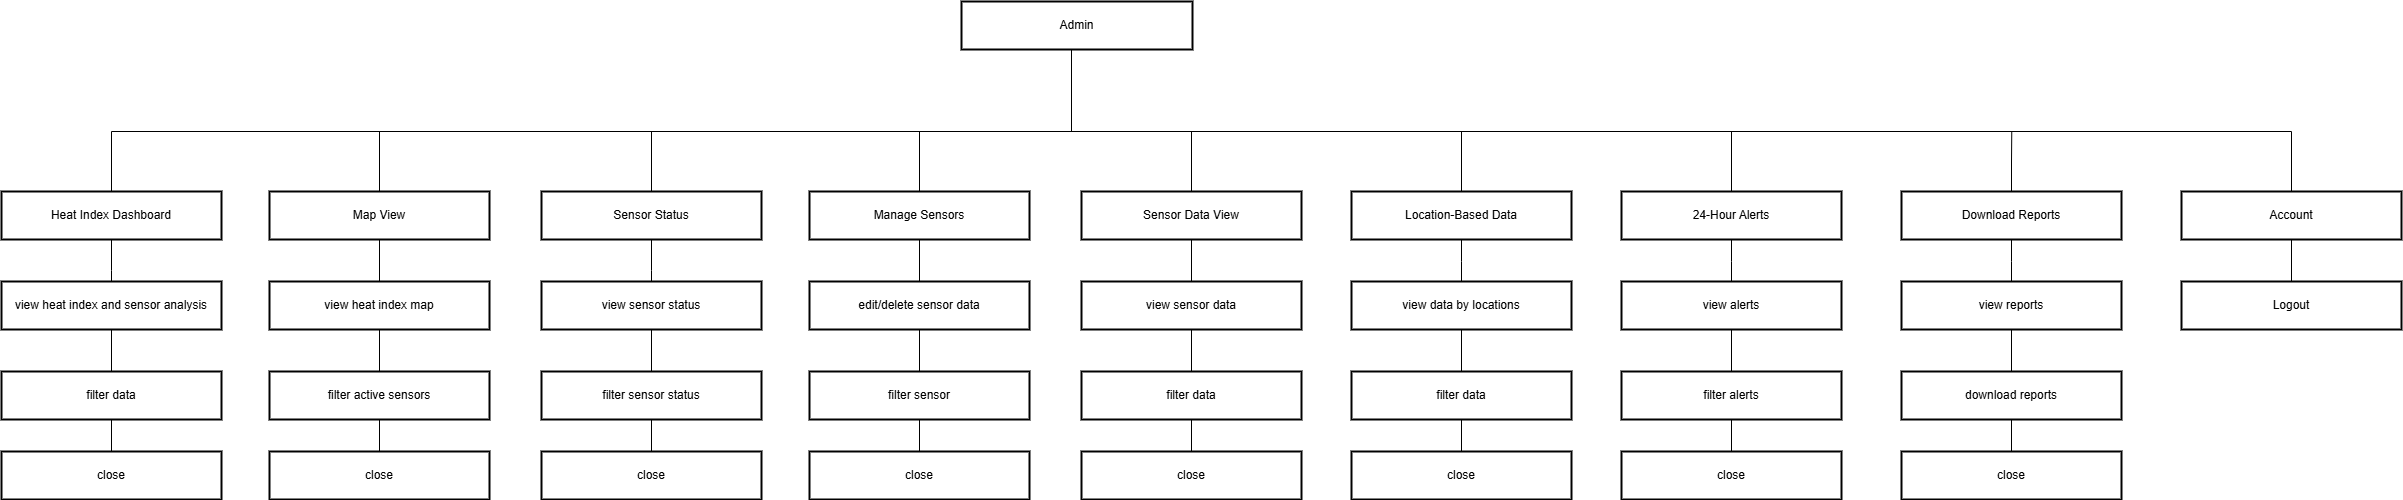

The diagram above was exported from draw.io. Its source (the exported page's mxGraphModel, read from the mxfile embedded in the PNG):
<mxGraphModel dx="3475" dy="1508" grid="1" gridSize="10" guides="1" tooltips="1" connect="1" arrows="1" fold="1" page="1" pageScale="1" pageWidth="850" pageHeight="1100" math="0" shadow="0">
  <root>
    <mxCell id="0" />
    <mxCell id="1" parent="0" />
    <mxCell id="mybQioEERTKs66fqL2Bs-70" style="edgeStyle=orthogonalEdgeStyle;rounded=0;orthogonalLoop=1;jettySize=auto;html=1;endArrow=none;endFill=0;" parent="1" source="mybQioEERTKs66fqL2Bs-53" edge="1">
      <mxGeometry relative="1" as="geometry">
        <mxPoint x="970" y="630" as="targetPoint" />
        <Array as="points">
          <mxPoint x="970" y="630" />
          <mxPoint x="970" y="630" />
        </Array>
      </mxGeometry>
    </mxCell>
    <mxCell id="mybQioEERTKs66fqL2Bs-53" value="Admin" style="whiteSpace=wrap;strokeWidth=2;" parent="1" vertex="1">
      <mxGeometry x="860" y="500" width="231" height="48" as="geometry" />
    </mxCell>
    <mxCell id="mybQioEERTKs66fqL2Bs-72" style="edgeStyle=orthogonalEdgeStyle;rounded=0;orthogonalLoop=1;jettySize=auto;html=1;endArrow=none;endFill=0;" parent="1" source="mybQioEERTKs66fqL2Bs-54" edge="1">
      <mxGeometry relative="1" as="geometry">
        <mxPoint x="10" y="630" as="targetPoint" />
      </mxGeometry>
    </mxCell>
    <mxCell id="mybQioEERTKs66fqL2Bs-77" style="edgeStyle=orthogonalEdgeStyle;rounded=0;orthogonalLoop=1;jettySize=auto;html=1;endArrow=none;endFill=0;" parent="1" source="mybQioEERTKs66fqL2Bs-54" edge="1">
      <mxGeometry relative="1" as="geometry">
        <mxPoint x="10" y="800" as="targetPoint" />
      </mxGeometry>
    </mxCell>
    <mxCell id="mybQioEERTKs66fqL2Bs-54" value="Heat Index Dashboard" style="whiteSpace=wrap;strokeWidth=2;" parent="1" vertex="1">
      <mxGeometry x="-100" y="690" width="220" height="48" as="geometry" />
    </mxCell>
    <mxCell id="mybQioEERTKs66fqL2Bs-76" style="edgeStyle=orthogonalEdgeStyle;rounded=0;orthogonalLoop=1;jettySize=auto;html=1;endArrow=none;endFill=0;" parent="1" source="mybQioEERTKs66fqL2Bs-65" edge="1">
      <mxGeometry relative="1" as="geometry">
        <mxPoint x="278.0000000000002" y="630" as="targetPoint" />
      </mxGeometry>
    </mxCell>
    <mxCell id="mybQioEERTKs66fqL2Bs-85" style="edgeStyle=orthogonalEdgeStyle;rounded=0;orthogonalLoop=1;jettySize=auto;html=1;exitX=0.5;exitY=1;exitDx=0;exitDy=0;entryX=0.5;entryY=0;entryDx=0;entryDy=0;endArrow=none;endFill=0;" parent="1" source="mybQioEERTKs66fqL2Bs-65" target="mybQioEERTKs66fqL2Bs-82" edge="1">
      <mxGeometry relative="1" as="geometry" />
    </mxCell>
    <mxCell id="mybQioEERTKs66fqL2Bs-65" value="Map View" style="whiteSpace=wrap;strokeWidth=2;" parent="1" vertex="1">
      <mxGeometry x="168" y="690" width="220" height="48" as="geometry" />
    </mxCell>
    <mxCell id="mybQioEERTKs66fqL2Bs-75" style="edgeStyle=orthogonalEdgeStyle;rounded=0;orthogonalLoop=1;jettySize=auto;html=1;endArrow=none;endFill=0;" parent="1" source="mybQioEERTKs66fqL2Bs-66" edge="1">
      <mxGeometry relative="1" as="geometry">
        <mxPoint x="1090" y="630" as="targetPoint" />
      </mxGeometry>
    </mxCell>
    <mxCell id="mybQioEERTKs66fqL2Bs-89" style="edgeStyle=orthogonalEdgeStyle;rounded=0;orthogonalLoop=1;jettySize=auto;html=1;entryX=0.5;entryY=0;entryDx=0;entryDy=0;endArrow=none;endFill=0;" parent="1" source="mybQioEERTKs66fqL2Bs-66" target="mybQioEERTKs66fqL2Bs-87" edge="1">
      <mxGeometry relative="1" as="geometry" />
    </mxCell>
    <mxCell id="mybQioEERTKs66fqL2Bs-66" value="Sensor Data View" style="whiteSpace=wrap;strokeWidth=2;" parent="1" vertex="1">
      <mxGeometry x="980" y="690" width="220" height="48" as="geometry" />
    </mxCell>
    <mxCell id="mybQioEERTKs66fqL2Bs-74" style="edgeStyle=orthogonalEdgeStyle;rounded=0;orthogonalLoop=1;jettySize=auto;html=1;endArrow=none;endFill=0;" parent="1" source="mybQioEERTKs66fqL2Bs-67" edge="1">
      <mxGeometry relative="1" as="geometry">
        <mxPoint x="1360.0000000000002" y="630" as="targetPoint" />
      </mxGeometry>
    </mxCell>
    <mxCell id="mybQioEERTKs66fqL2Bs-67" value="Location-Based Data" style="whiteSpace=wrap;strokeWidth=2;" parent="1" vertex="1">
      <mxGeometry x="1250" y="690" width="220" height="48" as="geometry" />
    </mxCell>
    <mxCell id="mybQioEERTKs66fqL2Bs-73" style="edgeStyle=orthogonalEdgeStyle;rounded=0;orthogonalLoop=1;jettySize=auto;html=1;endArrow=none;endFill=0;" parent="1" source="mybQioEERTKs66fqL2Bs-68" edge="1">
      <mxGeometry relative="1" as="geometry">
        <mxPoint x="1630" y="630" as="targetPoint" />
      </mxGeometry>
    </mxCell>
    <mxCell id="mybQioEERTKs66fqL2Bs-68" value="24-Hour Alerts" style="whiteSpace=wrap;strokeWidth=2;" parent="1" vertex="1">
      <mxGeometry x="1520" y="690" width="220" height="48" as="geometry" />
    </mxCell>
    <mxCell id="RQSNch7PWrZ1QFpzAKGX-20" style="edgeStyle=orthogonalEdgeStyle;rounded=0;orthogonalLoop=1;jettySize=auto;html=1;exitX=0.5;exitY=0;exitDx=0;exitDy=0;endArrow=none;endFill=0;" edge="1" parent="1" source="mybQioEERTKs66fqL2Bs-69">
      <mxGeometry relative="1" as="geometry">
        <mxPoint x="1910.263157894737" y="630" as="targetPoint" />
      </mxGeometry>
    </mxCell>
    <mxCell id="mybQioEERTKs66fqL2Bs-69" value="Download Reports" style="whiteSpace=wrap;strokeWidth=2;" parent="1" vertex="1">
      <mxGeometry x="1800" y="690" width="220" height="48" as="geometry" />
    </mxCell>
    <mxCell id="mybQioEERTKs66fqL2Bs-71" style="edgeStyle=orthogonalEdgeStyle;rounded=0;orthogonalLoop=1;jettySize=auto;html=1;endArrow=none;endFill=0;exitX=0.5;exitY=0;exitDx=0;exitDy=0;" parent="1" source="RQSNch7PWrZ1QFpzAKGX-17" edge="1">
      <mxGeometry relative="1" as="geometry">
        <mxPoint x="10" y="630" as="targetPoint" />
        <mxPoint x="2420" y="630" as="sourcePoint" />
        <Array as="points">
          <mxPoint x="2190" y="630" />
        </Array>
      </mxGeometry>
    </mxCell>
    <mxCell id="mybQioEERTKs66fqL2Bs-80" style="edgeStyle=orthogonalEdgeStyle;rounded=0;orthogonalLoop=1;jettySize=auto;html=1;entryX=0.5;entryY=0;entryDx=0;entryDy=0;endArrow=none;endFill=0;" parent="1" source="mybQioEERTKs66fqL2Bs-78" target="mybQioEERTKs66fqL2Bs-79" edge="1">
      <mxGeometry relative="1" as="geometry" />
    </mxCell>
    <mxCell id="mybQioEERTKs66fqL2Bs-78" value="view heat index and sensor analysis" style="whiteSpace=wrap;strokeWidth=2;" parent="1" vertex="1">
      <mxGeometry x="-100" y="780" width="220" height="48" as="geometry" />
    </mxCell>
    <mxCell id="mybQioEERTKs66fqL2Bs-91" value="" style="edgeStyle=orthogonalEdgeStyle;rounded=0;orthogonalLoop=1;jettySize=auto;html=1;endArrow=none;endFill=0;" parent="1" source="mybQioEERTKs66fqL2Bs-79" target="mybQioEERTKs66fqL2Bs-90" edge="1">
      <mxGeometry relative="1" as="geometry" />
    </mxCell>
    <mxCell id="mybQioEERTKs66fqL2Bs-79" value="filter data" style="whiteSpace=wrap;strokeWidth=2;" parent="1" vertex="1">
      <mxGeometry x="-100" y="870" width="220" height="48" as="geometry" />
    </mxCell>
    <mxCell id="mybQioEERTKs66fqL2Bs-81" style="edgeStyle=orthogonalEdgeStyle;rounded=0;orthogonalLoop=1;jettySize=auto;html=1;entryX=0.5;entryY=0;entryDx=0;entryDy=0;endArrow=none;endFill=0;" parent="1" source="mybQioEERTKs66fqL2Bs-82" target="mybQioEERTKs66fqL2Bs-83" edge="1">
      <mxGeometry relative="1" as="geometry" />
    </mxCell>
    <mxCell id="mybQioEERTKs66fqL2Bs-82" value="view heat index map" style="whiteSpace=wrap;strokeWidth=2;" parent="1" vertex="1">
      <mxGeometry x="168" y="780" width="220" height="48" as="geometry" />
    </mxCell>
    <mxCell id="mybQioEERTKs66fqL2Bs-83" value="filter active sensors" style="whiteSpace=wrap;strokeWidth=2;" parent="1" vertex="1">
      <mxGeometry x="168" y="870" width="220" height="48" as="geometry" />
    </mxCell>
    <mxCell id="mybQioEERTKs66fqL2Bs-86" style="edgeStyle=orthogonalEdgeStyle;rounded=0;orthogonalLoop=1;jettySize=auto;html=1;entryX=0.5;entryY=0;entryDx=0;entryDy=0;endArrow=none;endFill=0;" parent="1" source="mybQioEERTKs66fqL2Bs-87" target="mybQioEERTKs66fqL2Bs-88" edge="1">
      <mxGeometry relative="1" as="geometry" />
    </mxCell>
    <mxCell id="mybQioEERTKs66fqL2Bs-87" value="view sensor data" style="whiteSpace=wrap;strokeWidth=2;" parent="1" vertex="1">
      <mxGeometry x="980" y="780" width="220" height="48" as="geometry" />
    </mxCell>
    <mxCell id="mybQioEERTKs66fqL2Bs-88" value="filter data" style="whiteSpace=wrap;strokeWidth=2;" parent="1" vertex="1">
      <mxGeometry x="980" y="870" width="220" height="48" as="geometry" />
    </mxCell>
    <mxCell id="mybQioEERTKs66fqL2Bs-90" value="close" style="whiteSpace=wrap;strokeWidth=2;" parent="1" vertex="1">
      <mxGeometry x="-100" y="950" width="220" height="48" as="geometry" />
    </mxCell>
    <mxCell id="mybQioEERTKs66fqL2Bs-92" value="" style="edgeStyle=orthogonalEdgeStyle;rounded=0;orthogonalLoop=1;jettySize=auto;html=1;endArrow=none;endFill=0;entryX=0.5;entryY=0;entryDx=0;entryDy=0;" parent="1" target="mybQioEERTKs66fqL2Bs-93" edge="1">
      <mxGeometry relative="1" as="geometry">
        <mxPoint x="278" y="918" as="sourcePoint" />
      </mxGeometry>
    </mxCell>
    <mxCell id="mybQioEERTKs66fqL2Bs-93" value="close" style="whiteSpace=wrap;strokeWidth=2;" parent="1" vertex="1">
      <mxGeometry x="168" y="950" width="220" height="48" as="geometry" />
    </mxCell>
    <mxCell id="mybQioEERTKs66fqL2Bs-94" value="" style="edgeStyle=orthogonalEdgeStyle;rounded=0;orthogonalLoop=1;jettySize=auto;html=1;endArrow=none;endFill=0;entryX=0.5;entryY=0;entryDx=0;entryDy=0;" parent="1" target="mybQioEERTKs66fqL2Bs-95" edge="1">
      <mxGeometry relative="1" as="geometry">
        <mxPoint x="1090" y="918" as="sourcePoint" />
      </mxGeometry>
    </mxCell>
    <mxCell id="mybQioEERTKs66fqL2Bs-95" value="close" style="whiteSpace=wrap;strokeWidth=2;" parent="1" vertex="1">
      <mxGeometry x="980" y="950" width="220" height="48" as="geometry" />
    </mxCell>
    <mxCell id="mybQioEERTKs66fqL2Bs-96" style="edgeStyle=orthogonalEdgeStyle;rounded=0;orthogonalLoop=1;jettySize=auto;html=1;entryX=0.5;entryY=0;entryDx=0;entryDy=0;endArrow=none;endFill=0;" parent="1" target="mybQioEERTKs66fqL2Bs-97" edge="1">
      <mxGeometry relative="1" as="geometry">
        <mxPoint x="1360" y="738" as="sourcePoint" />
        <Array as="points">
          <mxPoint x="1360" y="760" />
          <mxPoint x="1360" y="760" />
        </Array>
      </mxGeometry>
    </mxCell>
    <mxCell id="mybQioEERTKs66fqL2Bs-97" value="view data by locations" style="whiteSpace=wrap;strokeWidth=2;" parent="1" vertex="1">
      <mxGeometry x="1250" y="780" width="220" height="48" as="geometry" />
    </mxCell>
    <mxCell id="mybQioEERTKs66fqL2Bs-98" style="edgeStyle=orthogonalEdgeStyle;rounded=0;orthogonalLoop=1;jettySize=auto;html=1;entryX=0.5;entryY=0;entryDx=0;entryDy=0;endArrow=none;endFill=0;" parent="1" source="mybQioEERTKs66fqL2Bs-97" target="mybQioEERTKs66fqL2Bs-99" edge="1">
      <mxGeometry relative="1" as="geometry" />
    </mxCell>
    <mxCell id="mybQioEERTKs66fqL2Bs-99" value="filter data" style="whiteSpace=wrap;strokeWidth=2;" parent="1" vertex="1">
      <mxGeometry x="1250" y="870" width="220" height="48" as="geometry" />
    </mxCell>
    <mxCell id="mybQioEERTKs66fqL2Bs-100" value="close" style="whiteSpace=wrap;strokeWidth=2;" parent="1" vertex="1">
      <mxGeometry x="1250" y="950" width="220" height="48" as="geometry" />
    </mxCell>
    <mxCell id="mybQioEERTKs66fqL2Bs-101" value="" style="edgeStyle=orthogonalEdgeStyle;rounded=0;orthogonalLoop=1;jettySize=auto;html=1;endArrow=none;endFill=0;entryX=0.5;entryY=0;entryDx=0;entryDy=0;" parent="1" target="mybQioEERTKs66fqL2Bs-100" edge="1">
      <mxGeometry relative="1" as="geometry">
        <mxPoint x="1360" y="918" as="sourcePoint" />
      </mxGeometry>
    </mxCell>
    <mxCell id="mybQioEERTKs66fqL2Bs-102" style="edgeStyle=orthogonalEdgeStyle;rounded=0;orthogonalLoop=1;jettySize=auto;html=1;entryX=0.5;entryY=0;entryDx=0;entryDy=0;endArrow=none;endFill=0;" parent="1" target="mybQioEERTKs66fqL2Bs-103" edge="1">
      <mxGeometry relative="1" as="geometry">
        <mxPoint x="1630" y="738" as="sourcePoint" />
        <Array as="points">
          <mxPoint x="1630" y="760" />
          <mxPoint x="1630" y="760" />
        </Array>
      </mxGeometry>
    </mxCell>
    <mxCell id="mybQioEERTKs66fqL2Bs-103" value="view alerts" style="whiteSpace=wrap;strokeWidth=2;" parent="1" vertex="1">
      <mxGeometry x="1520" y="780" width="220" height="48" as="geometry" />
    </mxCell>
    <mxCell id="mybQioEERTKs66fqL2Bs-104" style="edgeStyle=orthogonalEdgeStyle;rounded=0;orthogonalLoop=1;jettySize=auto;html=1;entryX=0.5;entryY=0;entryDx=0;entryDy=0;endArrow=none;endFill=0;" parent="1" source="mybQioEERTKs66fqL2Bs-103" target="mybQioEERTKs66fqL2Bs-105" edge="1">
      <mxGeometry relative="1" as="geometry" />
    </mxCell>
    <mxCell id="mybQioEERTKs66fqL2Bs-105" value="filter alerts" style="whiteSpace=wrap;strokeWidth=2;" parent="1" vertex="1">
      <mxGeometry x="1520" y="870" width="220" height="48" as="geometry" />
    </mxCell>
    <mxCell id="mybQioEERTKs66fqL2Bs-106" value="" style="edgeStyle=orthogonalEdgeStyle;rounded=0;orthogonalLoop=1;jettySize=auto;html=1;endArrow=none;endFill=0;entryX=0.5;entryY=0;entryDx=0;entryDy=0;" parent="1" target="mybQioEERTKs66fqL2Bs-107" edge="1">
      <mxGeometry relative="1" as="geometry">
        <mxPoint x="1630" y="918" as="sourcePoint" />
      </mxGeometry>
    </mxCell>
    <mxCell id="mybQioEERTKs66fqL2Bs-107" value="close" style="whiteSpace=wrap;strokeWidth=2;" parent="1" vertex="1">
      <mxGeometry x="1520" y="950" width="220" height="48" as="geometry" />
    </mxCell>
    <mxCell id="mybQioEERTKs66fqL2Bs-108" style="edgeStyle=orthogonalEdgeStyle;rounded=0;orthogonalLoop=1;jettySize=auto;html=1;entryX=0.5;entryY=0;entryDx=0;entryDy=0;endArrow=none;endFill=0;" parent="1" target="mybQioEERTKs66fqL2Bs-109" edge="1">
      <mxGeometry relative="1" as="geometry">
        <mxPoint x="1910" y="738" as="sourcePoint" />
        <Array as="points">
          <mxPoint x="1910" y="760" />
          <mxPoint x="1910" y="760" />
        </Array>
      </mxGeometry>
    </mxCell>
    <mxCell id="mybQioEERTKs66fqL2Bs-109" value="view reports" style="whiteSpace=wrap;strokeWidth=2;" parent="1" vertex="1">
      <mxGeometry x="1800" y="780" width="220" height="48" as="geometry" />
    </mxCell>
    <mxCell id="mybQioEERTKs66fqL2Bs-110" style="edgeStyle=orthogonalEdgeStyle;rounded=0;orthogonalLoop=1;jettySize=auto;html=1;entryX=0.5;entryY=0;entryDx=0;entryDy=0;endArrow=none;endFill=0;" parent="1" source="mybQioEERTKs66fqL2Bs-109" target="mybQioEERTKs66fqL2Bs-111" edge="1">
      <mxGeometry relative="1" as="geometry" />
    </mxCell>
    <mxCell id="mybQioEERTKs66fqL2Bs-111" value="download reports" style="whiteSpace=wrap;strokeWidth=2;" parent="1" vertex="1">
      <mxGeometry x="1800" y="870" width="220" height="48" as="geometry" />
    </mxCell>
    <mxCell id="mybQioEERTKs66fqL2Bs-112" value="" style="edgeStyle=orthogonalEdgeStyle;rounded=0;orthogonalLoop=1;jettySize=auto;html=1;endArrow=none;endFill=0;entryX=0.5;entryY=0;entryDx=0;entryDy=0;" parent="1" target="mybQioEERTKs66fqL2Bs-113" edge="1">
      <mxGeometry relative="1" as="geometry">
        <mxPoint x="1910" y="918" as="sourcePoint" />
      </mxGeometry>
    </mxCell>
    <mxCell id="mybQioEERTKs66fqL2Bs-113" value="close" style="whiteSpace=wrap;strokeWidth=2;" parent="1" vertex="1">
      <mxGeometry x="1800" y="950" width="220" height="48" as="geometry" />
    </mxCell>
    <mxCell id="RQSNch7PWrZ1QFpzAKGX-1" style="edgeStyle=orthogonalEdgeStyle;rounded=0;orthogonalLoop=1;jettySize=auto;html=1;endArrow=none;endFill=0;" edge="1" source="RQSNch7PWrZ1QFpzAKGX-2" parent="1">
      <mxGeometry relative="1" as="geometry">
        <mxPoint x="550" y="630" as="targetPoint" />
      </mxGeometry>
    </mxCell>
    <mxCell id="RQSNch7PWrZ1QFpzAKGX-2" value="Sensor Status" style="whiteSpace=wrap;strokeWidth=2;" vertex="1" parent="1">
      <mxGeometry x="440" y="690" width="220" height="48" as="geometry" />
    </mxCell>
    <mxCell id="RQSNch7PWrZ1QFpzAKGX-3" style="edgeStyle=orthogonalEdgeStyle;rounded=0;orthogonalLoop=1;jettySize=auto;html=1;endArrow=none;endFill=0;" edge="1" source="RQSNch7PWrZ1QFpzAKGX-2" parent="1">
      <mxGeometry relative="1" as="geometry">
        <mxPoint x="550" y="800" as="targetPoint" />
      </mxGeometry>
    </mxCell>
    <mxCell id="RQSNch7PWrZ1QFpzAKGX-4" value="view sensor status" style="whiteSpace=wrap;strokeWidth=2;" vertex="1" parent="1">
      <mxGeometry x="440" y="780" width="220" height="48" as="geometry" />
    </mxCell>
    <mxCell id="RQSNch7PWrZ1QFpzAKGX-5" style="edgeStyle=orthogonalEdgeStyle;rounded=0;orthogonalLoop=1;jettySize=auto;html=1;entryX=0.5;entryY=0;entryDx=0;entryDy=0;endArrow=none;endFill=0;" edge="1" source="RQSNch7PWrZ1QFpzAKGX-4" target="RQSNch7PWrZ1QFpzAKGX-6" parent="1">
      <mxGeometry relative="1" as="geometry" />
    </mxCell>
    <mxCell id="RQSNch7PWrZ1QFpzAKGX-6" value="filter sensor status" style="whiteSpace=wrap;strokeWidth=2;" vertex="1" parent="1">
      <mxGeometry x="440" y="870" width="220" height="48" as="geometry" />
    </mxCell>
    <mxCell id="RQSNch7PWrZ1QFpzAKGX-7" value="" style="edgeStyle=orthogonalEdgeStyle;rounded=0;orthogonalLoop=1;jettySize=auto;html=1;endArrow=none;endFill=0;" edge="1" source="RQSNch7PWrZ1QFpzAKGX-6" target="RQSNch7PWrZ1QFpzAKGX-8" parent="1">
      <mxGeometry relative="1" as="geometry" />
    </mxCell>
    <mxCell id="RQSNch7PWrZ1QFpzAKGX-8" value="close" style="whiteSpace=wrap;strokeWidth=2;" vertex="1" parent="1">
      <mxGeometry x="440" y="950" width="220" height="48" as="geometry" />
    </mxCell>
    <mxCell id="RQSNch7PWrZ1QFpzAKGX-9" style="edgeStyle=orthogonalEdgeStyle;rounded=0;orthogonalLoop=1;jettySize=auto;html=1;endArrow=none;endFill=0;" edge="1" source="RQSNch7PWrZ1QFpzAKGX-10" parent="1">
      <mxGeometry relative="1" as="geometry">
        <mxPoint x="818.0000000000002" y="630" as="targetPoint" />
      </mxGeometry>
    </mxCell>
    <mxCell id="RQSNch7PWrZ1QFpzAKGX-10" value="Manage Sensors" style="whiteSpace=wrap;strokeWidth=2;" vertex="1" parent="1">
      <mxGeometry x="708" y="690" width="220" height="48" as="geometry" />
    </mxCell>
    <mxCell id="RQSNch7PWrZ1QFpzAKGX-11" value="edit/delete sensor data" style="whiteSpace=wrap;strokeWidth=2;" vertex="1" parent="1">
      <mxGeometry x="708" y="780" width="220" height="48" as="geometry" />
    </mxCell>
    <mxCell id="RQSNch7PWrZ1QFpzAKGX-12" style="edgeStyle=orthogonalEdgeStyle;rounded=0;orthogonalLoop=1;jettySize=auto;html=1;exitX=0.5;exitY=1;exitDx=0;exitDy=0;entryX=0.5;entryY=0;entryDx=0;entryDy=0;endArrow=none;endFill=0;" edge="1" source="RQSNch7PWrZ1QFpzAKGX-10" target="RQSNch7PWrZ1QFpzAKGX-11" parent="1">
      <mxGeometry relative="1" as="geometry" />
    </mxCell>
    <mxCell id="RQSNch7PWrZ1QFpzAKGX-13" style="edgeStyle=orthogonalEdgeStyle;rounded=0;orthogonalLoop=1;jettySize=auto;html=1;entryX=0.5;entryY=0;entryDx=0;entryDy=0;endArrow=none;endFill=0;" edge="1" source="RQSNch7PWrZ1QFpzAKGX-11" target="RQSNch7PWrZ1QFpzAKGX-14" parent="1">
      <mxGeometry relative="1" as="geometry" />
    </mxCell>
    <mxCell id="RQSNch7PWrZ1QFpzAKGX-14" value="filter sensor" style="whiteSpace=wrap;strokeWidth=2;" vertex="1" parent="1">
      <mxGeometry x="708" y="870" width="220" height="48" as="geometry" />
    </mxCell>
    <mxCell id="RQSNch7PWrZ1QFpzAKGX-15" value="" style="edgeStyle=orthogonalEdgeStyle;rounded=0;orthogonalLoop=1;jettySize=auto;html=1;endArrow=none;endFill=0;entryX=0.5;entryY=0;entryDx=0;entryDy=0;" edge="1" target="RQSNch7PWrZ1QFpzAKGX-16" parent="1">
      <mxGeometry relative="1" as="geometry">
        <mxPoint x="818" y="918" as="sourcePoint" />
      </mxGeometry>
    </mxCell>
    <mxCell id="RQSNch7PWrZ1QFpzAKGX-16" value="close" style="whiteSpace=wrap;strokeWidth=2;" vertex="1" parent="1">
      <mxGeometry x="708" y="950" width="220" height="48" as="geometry" />
    </mxCell>
    <mxCell id="RQSNch7PWrZ1QFpzAKGX-19" value="" style="edgeStyle=orthogonalEdgeStyle;rounded=0;orthogonalLoop=1;jettySize=auto;html=1;endArrow=none;endFill=0;" edge="1" parent="1" source="RQSNch7PWrZ1QFpzAKGX-17" target="RQSNch7PWrZ1QFpzAKGX-18">
      <mxGeometry relative="1" as="geometry" />
    </mxCell>
    <mxCell id="RQSNch7PWrZ1QFpzAKGX-17" value="Account" style="whiteSpace=wrap;strokeWidth=2;" vertex="1" parent="1">
      <mxGeometry x="2080" y="690" width="220" height="48" as="geometry" />
    </mxCell>
    <mxCell id="RQSNch7PWrZ1QFpzAKGX-18" value="Logout" style="whiteSpace=wrap;strokeWidth=2;" vertex="1" parent="1">
      <mxGeometry x="2080" y="780" width="220" height="48" as="geometry" />
    </mxCell>
  </root>
</mxGraphModel>